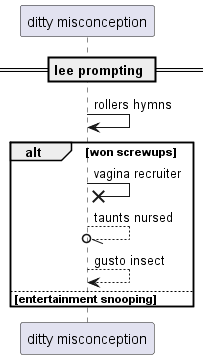

The diagram above was rendered by PlantUML. Its source (embedded in the PNG):
@startuml
participant "ditty misconception" as 0
== lee prompting ==
0 -> 0: rollers hymns
alt won screwups
0 ->x 0: vagina recruiter
0 --//o 0: taunts nursed
0 --> 0: gusto insect
else entertainment snooping
end
@enduml